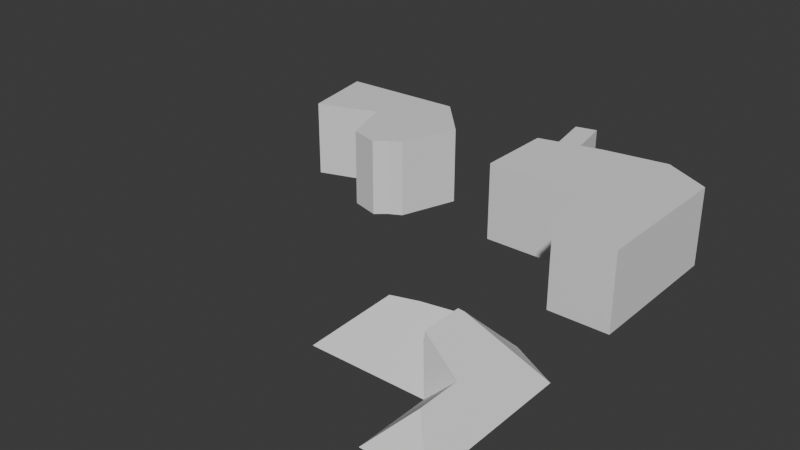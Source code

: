 # Source: pitched_roof.blend  (saved by Blender 4.5.13; exported with 4.5.12 LTS)
import bpy
from mathutils import Matrix  # noqa: F401  (used for matrix-valued properties, if any)

bpy.ops.wm.read_factory_settings(use_empty=True)
scene = bpy.context.scene
scene.name = 'Scene'

# ---- collections
col_collection = bpy.data.collections.new('Collection'); scene.collection.children.link(col_collection)

# ---- node groups
ng_geometry_nodes = bpy.data.node_groups.new('Geometry Nodes', 'GeometryNodeTree')
_s = ng_geometry_nodes.interface.new_socket(name='Geometry', in_out='OUTPUT', socket_type='NodeSocketGeometry')
_s = ng_geometry_nodes.interface.new_socket(name='Geometry', in_out='INPUT', socket_type='NodeSocketGeometry')
ng_geometry_nodes.is_modifier = True
_N = ng_geometry_nodes.nodes; _L = ng_geometry_nodes.links
n0 = _N.new('NodeGroupInput'); n0.name = 'Group Input'; n0.location = (-480, -760)
n1 = _N.new('NodeGroupOutput'); n1.name = 'Group Output'; n1.location = (2380, -500)
n2 = _N.new('GeometryNodeDeleteGeometry'); n2.name = 'Delete Geometry'; n2.location = (-120, -760)
n2.domain = 'FACE'
n3 = _N.new('GeometryNodeSetShadeSmooth'); n3.name = 'Set Shade Smooth'; n3.location = (2160, -480)
n3.inputs[2].default_value = False
n4 = _N.new('GeometryNodeRepeatInput'); n4.name = 'Repeat Input'; n4.location = (554, -480)
n5 = _N.new('GeometryNodeRepeatOutput'); n5.name = 'Repeat Output'; n5.location = (1960, -480)
n6 = _N.new('GeometryNodeAttributeDomainSize'); n6.name = 'Domain Size'; n6.location = (320, -480)
n7 = _N.new('GeometryNodeExtrudeMesh'); n7.name = 'Extrude Mesh.003'; n7.location = (1000, -600)
n8 = _N.new('FunctionNodeInputVector'); n8.name = 'Vector.001'; n8.location = (1000, -820)
n8.hide = True
n8.vector = (0.0, 0.0, 1.0)
n8.outputs[0].default_value = (0.0, 0.0, 0.0)
n9 = _N.new('ShaderNodeValue'); n9.name = 'Value.001'; n9.location = (-100, -960)
n9.outputs[0].default_value = 2.0
n10 = _N.new('FunctionNodeCompare'); n10.name = 'Compare'; n10.location = (780, -600)
n10.hide = True
n10.operation = 'EQUAL'
n10.data_type = 'INT'
n11 = _N.new('GeometryNodeInputIndex'); n11.name = 'Index'; n11.location = (780, -640)
n12 = _N.new('GeometryNodeSetPosition'); n12.name = 'Set Position.001'; n12.location = (1280, -620)
n13 = _N.new('ShaderNodeVectorMath'); n13.name = 'Vector Math.001'; n13.location = (1280, -780)
n13.operation = 'SCALE'
n14 = _N.new('GeometryNodeExtrudeMesh'); n14.name = 'Extrude Mesh.004'; n14.location = (1560, -900)
n14.inputs[3].default_value = -100.0
n15 = _N.new('GeometryNodeJoinGeometry'); n15.name = 'Join Geometry.002'; n15.location = (1720, -720)
n15.hide = True
n16 = _N.new('GeometryNodeFlipFaces'); n16.name = 'Flip Faces.002'; n16.location = (1560, -780)
n17 = _N.new('GeometryNodeInputNormal'); n17.name = 'Normal.001'; n17.location = (1020, -880)
n18 = _N.new('GeometryNodeExtrudeMesh'); n18.name = 'Extrude Mesh.006'; n18.location = (100, -440)
n18.inputs[4].default_value = False
n19 = _N.new('GeometryNodeFlipFaces'); n19.name = 'Flip Faces.003'; n19.location = (100, -340)
n20 = _N.new('GeometryNodeJoinGeometry'); n20.name = 'Join Geometry.003'; n20.location = (320, -400)
n20.hide = True
n21 = _N.new('NodeReroute'); n21.name = 'Reroute.003'; n21.location = (-253, -741)
n21.width = 14
n21.socket_idname = 'NodeSocketGeometry'
n22 = _N.new('GeometryNodeMeshBoolean'); n22.name = 'Mesh Boolean.001'; n22.location = (1720, -480)
n22.solver = 'EXACT'
n22.inputs[2].default_value = True
n22.inputs[3].default_value = True
n23 = _N.new('NodeReroute'); n23.name = 'Reroute'; n23.location = (81, -932)
n23.width = 14
n23.socket_idname = 'NodeSocketFloat'
n4.pair_with_output(n5)
_L.new(n3.outputs[0], n1.inputs[0])
_L.new(n21.outputs[0], n2.inputs[0])
_L.new(n2.outputs[0], n6.inputs[0])
_L.new(n8.outputs[0], n7.inputs[2])
_L.new(n23.outputs[0], n7.inputs[3])
_L.new(n10.outputs[0], n7.inputs[1])
_L.new(n11.outputs[0], n10.inputs[3])
_L.new(n6.outputs[1], n4.inputs[0])
_L.new(n4.outputs[0], n10.inputs[2])
_L.new(n13.outputs[0], n12.inputs[3])
_L.new(n12.outputs[0], n14.inputs[0])
_L.new(n16.outputs[0], n15.inputs[0])
_L.new(n12.outputs[0], n15.inputs[0])
_L.new(n14.outputs[0], n16.inputs[0])
_L.new(n7.outputs[0], n12.inputs[0])
_L.new(n17.outputs[0], n13.inputs[0])
_L.new(n7.outputs[1], n12.inputs[1])
_L.new(n21.outputs[0], n18.inputs[0])
_L.new(n21.outputs[0], n19.inputs[0])
_L.new(n18.outputs[0], n20.inputs[0])
_L.new(n19.outputs[0], n20.inputs[0])
_L.new(n0.outputs[0], n21.inputs[0])
_L.new(n20.outputs[0], n4.inputs[1])
_L.new(n4.outputs[1], n22.inputs[0])
_L.new(n15.outputs[0], n22.inputs[1])
_L.new(n22.outputs[0], n5.inputs[0])
_L.new(n5.outputs[0], n3.inputs[0])
_L.new(n23.outputs[0], n18.inputs[3])
_L.new(n2.outputs[0], n7.inputs[0])
_L.new(n9.outputs[0], n23.inputs[0])
_L.new(n23.outputs[0], n13.inputs[3])
n1.is_active_output = True

# ---- world
world_world = bpy.data.worlds.new('World'); scene.world = world_world
world_world.use_nodes = True; world_world.node_tree.nodes.clear()
_N = world_world.node_tree.nodes; _L = world_world.node_tree.links
n0 = _N.new('ShaderNodeOutputWorld'); n0.name = 'World Output'; n0.location = (300, 300)
n1 = _N.new('ShaderNodeBackground'); n1.name = 'Background'; n1.location = (10, 300)
n1.inputs[0].default_value = (0.05088, 0.05088, 0.05088, 1.0)
_L.new(n1.outputs[0], n0.inputs[0])
n0.is_active_output = True
world_world.color = (0.05088, 0.05088, 0.05088)
world_world.sun_shadow_jitter_overblur = 0.0

# ---- meshes
me_plane = bpy.data.meshes.new('Plane')
me_plane.from_pydata([(-2.046, 0.1551, 0.0), (1.347, -0.4383, 0.0), (-2.41, 2.106, 0.0), (1.852, 1.046, 0.0), (0.7693, 2.221, 0.0), (-0.4577, 0.6883, 0.0), (-0.004048, -0.6476, 0.0), (0.7409, -0.8519, 0.0), (1.017, -0.6143, 0.0), (3.745, -0.09973, 0.0), (3.745, 1.9, 0.0), (8.214, 1.9, 0.0), (6.662, -0.09973, 0.0), (8.214, -1.956, 0.0), (6.662, -1.956, 0.0), (7.004, 2.537, 0.0), (5.348, 2.288, 0.0), (4.814, 2.159, 0.0), (4.279, 2.029, 0.0), (4.608, 3.267, 0.0), (4.073, 3.137, 0.0)], [], [(0, 5, 6, 7, 8, 1, 3, 4, 2), (11, 15, 16, 17, 19, 20, 18, 10, 9, 12, 14, 13)])
_uv = me_plane.uv_layers.new(name='UVMap')
_uv.uv.foreach_set('vector', [0.0, 0.0, 0.5, 0.0, 0.625, 0.0, 0.75, 0.0, 0.875, 0.0, 1.0, 0.0, 1.0, 1.0, 0.5, 1.0, 0.0, 1.0, 1.0, 1.0, 0.6667, 1.0, 0.3333, 1.0, 0.2222, 1.0, 0.2222, 1.0, 0.1111, 1.0, 0.1111, 1.0, 0.0, 1.0, 0.0, 0.0, 0.5, 0.0, 0.5, 0.0, 1.0, 0.0])
me_plane.update()
me_plane_001 = bpy.data.meshes.new('Plane.001')
me_plane_001.from_pydata([(3.745, -0.09973, 0.0), (3.745, 1.9, 0.0), (8.214, 1.9, 0.0), (6.662, -0.09973, 0.0), (8.214, -1.956, 0.0), (6.662, -1.956, 0.0), (7.004, 2.537, 0.0), (5.348, 2.288, 0.0), (7.438, -0.09973, 0.7758), (4.864, 1.019, 1.119), (6.662, -0.09973, 1.552), (7.438, -1.18, 0.7758), (7.438, -0.09973, 0.7758), (5.58, 1.105, 1.204), (6.662, 1.186, 1.285), (6.662, 0.9166, 1.552), (6.746, 1.014, 1.467), (7.438, 1.432, 0.7758), (7.441, 1.244, 1.344)], [(12, 8), (12, 17), (14, 18)], [(3, 0, 1, 7, 6, 2, 4, 5), (1, 0, 9), (9, 0, 3, 14, 13), (14, 3, 10, 15), (7, 1, 9, 13), (11, 5, 4), (10, 12, 11, 4, 2, 16, 15), (3, 5, 11, 12), (10, 3, 12), (2, 6, 16), (14, 15, 16, 6, 7, 13)])
_uv = me_plane_001.uv_layers.new(name='UVMap')
_uv.uv.foreach_set('vector', [0.5, 0.0, 0.0, 0.0, 0.0, 1.0, 0.3333, 1.0, 0.6667, 1.0, 1.0, 1.0, 1.0, 0.0, 0.5, 0.0, 0.0, 0.0, 0.0, 0.0, 0.0, 0.0, 0.0, 0.0, 0.0, 0.0, 0.0, 0.0, 0.0, 0.0, 0.0, 0.0, 0.0, 0.0, 0.0, 0.0, 0.0, 0.0, 0.0, 0.0, 0.0, 0.0, 0.0, 0.0, 0.0, 0.0, 0.0, 0.0, 0.0, 0.0, 0.0, 0.0, 0.0, 0.0, 0.0, 0.0, 0.0, 0.0, 0.0, 0.0, 0.0, 0.0, 0.0, 0.0, 0.0, 0.0, 0.0, 0.0, 0.0, 0.0, 0.0, 0.0, 0.0, 0.0, 0.0, 0.0, 0.0, 0.0, 0.0, 0.0, 0.0, 0.0, 0.0, 0.0, 0.0, 0.0, 0.0, 0.0, 0.0, 0.0, 0.0, 0.0, 0.0, 0.0, 0.0, 0.0, 0.0, 0.0, 0.0, 0.0])
me_plane_001.materials.append(None)
me_plane_001.update()

# ---- objects
ob_plane = bpy.data.objects.new('Plane', me_plane)
ob_plane_001 = bpy.data.objects.new('Plane.001', me_plane_001)

# ---- transforms, parenting, visibility, modifiers, constraints
ob_plane.location = (0.0, 0.0, 0.0)
_m = ob_plane.modifiers.new('GeometryNodes', 'NODES')
_m.node_group = ng_geometry_nodes
ob_plane_001.location = (0.0, -6.101, 0.0)

# ---- collection membership
col_collection.objects.link(ob_plane)
col_collection.objects.link(ob_plane_001)

# ---- scene / render settings (as saved in the file)
scene.frame_start = 1; scene.frame_end = 250; scene.frame_set(1)
scene.render.engine = 'BLENDER_EEVEE_NEXT'
bpy.context.view_layer.update()

# ---- added for rendering (the .blend has no active camera and no usable light): camera, sun
cam_auto = bpy.data.cameras.new('AutoCamera')
cam_auto.lens = 50.0
cam_auto.sensor_width = 36.0
cam_auto.clip_end = 1000.0
ob_auto_camera = bpy.data.objects.new('AutoCamera', cam_auto)
scene.collection.objects.link(ob_auto_camera)
ob_auto_camera.location = (17.386, -19.7761, 12.5875)
ob_auto_camera.rotation_euler = (1.09748, -7.21219e-08, 0.694738)
scene.camera = ob_auto_camera
light_auto_sun = bpy.data.lights.new('AutoSun', 'SUN')
light_auto_sun.energy = 3.0
light_auto_sun.angle = 0.0523599
ob_auto_sun = bpy.data.objects.new('AutoSun', light_auto_sun)
scene.collection.objects.link(ob_auto_sun)
ob_auto_sun.rotation_euler = (0.872665, 0.174533, 0.523599)
bpy.context.view_layer.update()
